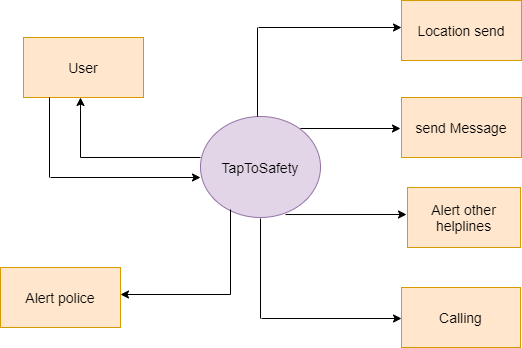

The diagram above was exported from draw.io. Its source (the exported page's mxGraphModel, read from the mxfile embedded in the PNG):
<mxGraphModel dx="880" dy="435" grid="1" gridSize="10" guides="1" tooltips="1" connect="1" arrows="1" fold="1" page="1" pageScale="1" pageWidth="850" pageHeight="1100" math="0" shadow="0">
  <root>
    <mxCell id="0" />
    <mxCell id="1" parent="0" />
    <mxCell id="aKuTIgfariXaO845B0w4-2" value="TapToSafety" style="ellipse;whiteSpace=wrap;html=1;fontSize=14;fillColor=#e1d5e7;strokeColor=#9673a6;" vertex="1" parent="1">
      <mxGeometry x="280" y="199" width="120" height="101" as="geometry" />
    </mxCell>
    <mxCell id="aKuTIgfariXaO845B0w4-3" value="" style="endArrow=classic;html=1;rounded=0;fontSize=14;" edge="1" parent="1">
      <mxGeometry width="50" height="50" relative="1" as="geometry">
        <mxPoint x="160" y="240" as="sourcePoint" />
        <mxPoint x="160" y="180" as="targetPoint" />
      </mxGeometry>
    </mxCell>
    <mxCell id="aKuTIgfariXaO845B0w4-7" value="User" style="rounded=0;whiteSpace=wrap;html=1;fontSize=14;fillColor=#ffe6cc;strokeColor=#d79b00;" vertex="1" parent="1">
      <mxGeometry x="103" y="120" width="120" height="60" as="geometry" />
    </mxCell>
    <mxCell id="aKuTIgfariXaO845B0w4-8" value="Location send" style="rounded=0;whiteSpace=wrap;html=1;fontSize=14;fillColor=#ffe6cc;strokeColor=#d79b00;" vertex="1" parent="1">
      <mxGeometry x="481" y="83" width="120" height="60" as="geometry" />
    </mxCell>
    <mxCell id="aKuTIgfariXaO845B0w4-9" value="" style="endArrow=classic;html=1;rounded=0;fontSize=14;" edge="1" parent="1">
      <mxGeometry width="50" height="50" relative="1" as="geometry">
        <mxPoint x="130" y="260" as="sourcePoint" />
        <mxPoint x="280" y="260" as="targetPoint" />
      </mxGeometry>
    </mxCell>
    <mxCell id="aKuTIgfariXaO845B0w4-11" value="" style="endArrow=none;html=1;rounded=0;fontSize=14;" edge="1" parent="1">
      <mxGeometry width="50" height="50" relative="1" as="geometry">
        <mxPoint x="160" y="240" as="sourcePoint" />
        <mxPoint x="280" y="240" as="targetPoint" />
      </mxGeometry>
    </mxCell>
    <mxCell id="aKuTIgfariXaO845B0w4-12" value="" style="endArrow=none;html=1;rounded=0;fontSize=14;" edge="1" parent="1">
      <mxGeometry width="50" height="50" relative="1" as="geometry">
        <mxPoint x="129" y="260" as="sourcePoint" />
        <mxPoint x="129" y="180" as="targetPoint" />
      </mxGeometry>
    </mxCell>
    <mxCell id="aKuTIgfariXaO845B0w4-15" value="" style="endArrow=none;html=1;rounded=0;fontSize=14;" edge="1" parent="1">
      <mxGeometry width="50" height="50" relative="1" as="geometry">
        <mxPoint x="337" y="199" as="sourcePoint" />
        <mxPoint x="337" y="110" as="targetPoint" />
      </mxGeometry>
    </mxCell>
    <mxCell id="aKuTIgfariXaO845B0w4-17" value="" style="endArrow=classic;html=1;rounded=0;fontSize=14;" edge="1" parent="1">
      <mxGeometry width="50" height="50" relative="1" as="geometry">
        <mxPoint x="338" y="110" as="sourcePoint" />
        <mxPoint x="481" y="110" as="targetPoint" />
      </mxGeometry>
    </mxCell>
    <mxCell id="aKuTIgfariXaO845B0w4-18" value="" style="endArrow=classic;html=1;rounded=0;fontSize=14;" edge="1" parent="1">
      <mxGeometry width="50" height="50" relative="1" as="geometry">
        <mxPoint x="380" y="211" as="sourcePoint" />
        <mxPoint x="480" y="211" as="targetPoint" />
      </mxGeometry>
    </mxCell>
    <mxCell id="aKuTIgfariXaO845B0w4-19" value="" style="endArrow=classic;html=1;rounded=0;fontSize=14;exitX=0.742;exitY=0.931;exitDx=0;exitDy=0;exitPerimeter=0;" edge="1" parent="1">
      <mxGeometry width="50" height="50" relative="1" as="geometry">
        <mxPoint x="365.03999999999996" y="297.03099999999995" as="sourcePoint" />
        <mxPoint x="486" y="297" as="targetPoint" />
      </mxGeometry>
    </mxCell>
    <mxCell id="aKuTIgfariXaO845B0w4-20" value="" style="endArrow=none;html=1;rounded=0;fontSize=14;" edge="1" parent="1">
      <mxGeometry width="50" height="50" relative="1" as="geometry">
        <mxPoint x="340" y="401" as="sourcePoint" />
        <mxPoint x="340" y="301" as="targetPoint" />
      </mxGeometry>
    </mxCell>
    <mxCell id="aKuTIgfariXaO845B0w4-21" value="" style="endArrow=classic;html=1;rounded=0;fontSize=14;" edge="1" parent="1">
      <mxGeometry width="50" height="50" relative="1" as="geometry">
        <mxPoint x="341" y="401" as="sourcePoint" />
        <mxPoint x="481" y="401" as="targetPoint" />
      </mxGeometry>
    </mxCell>
    <mxCell id="aKuTIgfariXaO845B0w4-22" value="" style="endArrow=none;html=1;rounded=0;fontSize=14;" edge="1" parent="1">
      <mxGeometry width="50" height="50" relative="1" as="geometry">
        <mxPoint x="310" y="377" as="sourcePoint" />
        <mxPoint x="310" y="292" as="targetPoint" />
      </mxGeometry>
    </mxCell>
    <mxCell id="aKuTIgfariXaO845B0w4-23" value="" style="endArrow=classic;html=1;rounded=0;fontSize=14;" edge="1" parent="1">
      <mxGeometry width="50" height="50" relative="1" as="geometry">
        <mxPoint x="310" y="377" as="sourcePoint" />
        <mxPoint x="200" y="377" as="targetPoint" />
      </mxGeometry>
    </mxCell>
    <mxCell id="aKuTIgfariXaO845B0w4-24" value="send Message" style="rounded=0;whiteSpace=wrap;html=1;fontSize=14;fillColor=#ffe6cc;strokeColor=#d79b00;" vertex="1" parent="1">
      <mxGeometry x="481" y="180" width="120" height="60" as="geometry" />
    </mxCell>
    <mxCell id="aKuTIgfariXaO845B0w4-25" value="Alert other helplines" style="rounded=0;whiteSpace=wrap;html=1;fontSize=14;fillColor=#ffe6cc;strokeColor=#d79b00;" vertex="1" parent="1">
      <mxGeometry x="487" y="270" width="113" height="60" as="geometry" />
    </mxCell>
    <mxCell id="aKuTIgfariXaO845B0w4-26" value="Calling" style="rounded=0;whiteSpace=wrap;html=1;fontSize=14;fillColor=#ffe6cc;strokeColor=#d79b00;" vertex="1" parent="1">
      <mxGeometry x="481" y="370" width="119" height="60" as="geometry" />
    </mxCell>
    <mxCell id="aKuTIgfariXaO845B0w4-27" value="Alert police" style="rounded=0;whiteSpace=wrap;html=1;fontSize=14;fillColor=#ffe6cc;strokeColor=#d79b00;" vertex="1" parent="1">
      <mxGeometry x="80" y="350" width="120" height="60" as="geometry" />
    </mxCell>
  </root>
</mxGraphModel>